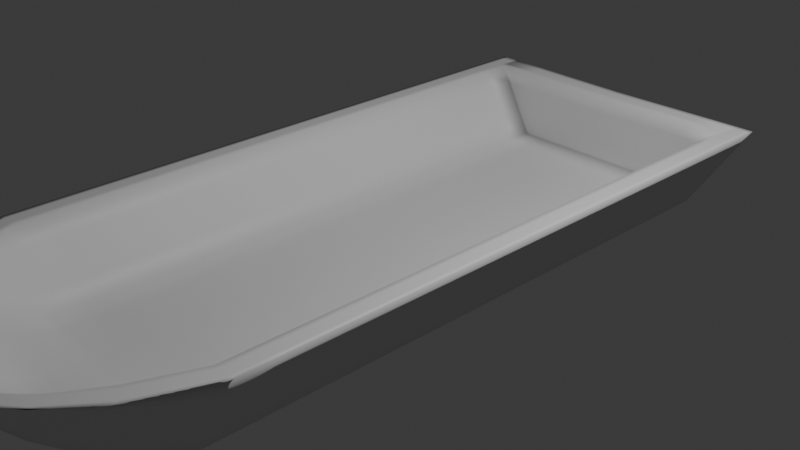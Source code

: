 # Source: TestBoat.blend  (saved by Blender 4.4.32; exported with 4.5.12 LTS)
import bpy
from mathutils import Matrix  # noqa: F401  (used for matrix-valued properties, if any)

bpy.ops.wm.read_factory_settings(use_empty=True)
scene = bpy.context.scene
scene.name = 'Scene'

# ---- collections
col_collection = bpy.data.collections.new('Collection'); scene.collection.children.link(col_collection)

# ---- materials (node trees are filled in below, after node groups)
mat_material = bpy.data.materials.new('Material')
mat_material.alpha_threshold = 0.0
mat_material.roughness = 0.5
mat_material.line_color = (0.0, 0.0, 0.0, 1.0)

# ---- material node trees
mat_material.use_nodes = True; mat_material.node_tree.nodes.clear()
_N = mat_material.node_tree.nodes; _L = mat_material.node_tree.links
n0 = _N.new('ShaderNodeOutputMaterial'); n0.name = 'Material Output'; n0.location = (300, 300)
n1 = _N.new('ShaderNodeBsdfPrincipled'); n1.name = 'Principled BSDF'; n1.location = (10, 300)
n1.inputs[3].default_value = 1.45
_L.new(n1.outputs[0], n0.inputs[0])
n0.is_active_output = True

# ---- world
world_world = bpy.data.worlds.new('World'); scene.world = world_world
world_world.use_nodes = True; world_world.node_tree.nodes.clear()
_N = world_world.node_tree.nodes; _L = world_world.node_tree.links
n0 = _N.new('ShaderNodeOutputWorld'); n0.name = 'World Output'; n0.location = (300, 300)
n1 = _N.new('ShaderNodeBackground'); n1.name = 'Background'; n1.location = (10, 300)
n1.inputs[0].default_value = (0.05088, 0.05088, 0.05088, 1.0)
_L.new(n1.outputs[0], n0.inputs[0])
n0.is_active_output = True
world_world.color = (0.05088, 0.05088, 0.05088)
world_world.sun_shadow_jitter_overblur = 0.0

# ---- cameras
cam_camera = bpy.data.cameras.new('Camera')
cam_camera.clip_end = 100.0
cam_camera.ortho_scale = 7.314

# ---- lights
light_light = bpy.data.lights.new('Light', 'POINT')
light_light.energy = 1000.0
light_light.shadow_soft_size = 0.1

# ---- meshes
me_cube = bpy.data.meshes.new('Cube')
me_cube.from_pydata([(0.0, 3.303, -0.9019), (1.803, 3.303, 0.4955), (1.1, 3.303, -0.5771), (0.0, 3.303, -0.3), (1.564, 3.303, 0.4955), (1.13, 3.303, -0.3), (0.0, -3.295, -0.9019), (1.803, -3.295, 0.4955), (1.1, -3.295, -0.5771), (0.0, -3.295, -0.3), (1.564, -3.295, 0.4955), (1.13, -3.295, -0.3), (0.9209, -4.269, 0.2474), (1.311, -3.927, 0.4955), (0.0, -4.515, 0.03125), (0.8995, -4.479, 0.06924), (1.504, -4.069, 0.4955), (0.0, -4.609, -0.06537), (0.6074, -4.778, 0.4955), (1.023, -4.417, 0.4955), (0.0, -4.954, 0.4955), (0.6708, -4.94, 0.4955), (1.151, -4.528, 0.4955), (0.0, -5.133, 0.4955), (0.0, 3.303, 0.4796), (0.0, 3.567, -0.9019), (1.803, 3.567, 0.4955), (1.1, 3.567, -0.5771), (0.0, 3.567, -0.6825), (1.564, 3.567, 0.4955), (0.9707, 3.567, -0.3811), (0.0, 3.567, 0.4796), (1.1, 0.004192, -0.5771), (1.803, 0.004192, 0.4955), (1.564, 0.004192, 0.4955), (1.13, 0.004192, -0.3), (0.0, 0.004192, -0.9019), (0.0, 0.004192, -0.3), (1.1, -1.645, -0.5771), (1.564, -1.645, 0.4955), (0.0, -1.645, -0.9019), (1.803, -1.645, 0.4955), (1.13, -1.645, -0.3), (0.0, -1.645, -0.3), (1.803, 1.654, 0.4955), (1.13, 1.654, -0.3), (0.0, 1.654, -0.3), (1.1, 1.654, -0.5771), (1.564, 1.654, 0.4955), (0.0, 1.654, -0.9019), (1.0, -3.988, -0.297), (1.437, -3.611, 0.4955), (0.0, -4.122, -0.4947), (1.654, -3.682, 0.4955), (1.026, -3.825, 0.004658), (0.0, -4.028, -0.2222)], [], [(41, 7, 8, 38), (42, 11, 10, 39), (43, 9, 11, 42), (38, 8, 6, 40), (39, 10, 7, 41), (55, 14, 12, 54), (50, 15, 17, 52), (51, 13, 16, 53), (54, 12, 13, 51), (53, 16, 15, 50), (14, 20, 18, 12), (13, 19, 22, 16), (12, 18, 19, 13), (15, 21, 23, 17), (16, 22, 21, 15), (21, 18, 20, 23), (18, 21, 22, 19), (2, 27, 26, 1), (28, 31, 29, 30), (5, 30, 29, 4), (1, 26, 29, 4), (3, 28, 30, 5), (0, 25, 27, 2), (4, 29, 31, 24), (29, 26, 27, 30), (27, 25, 28, 30), (3, 5, 4, 24), (48, 34, 33, 44), (47, 32, 36, 49), (46, 37, 35, 45), (45, 35, 34, 48), (44, 33, 32, 47), (34, 39, 41, 33), (32, 38, 40, 36), (37, 43, 42, 35), (35, 42, 39, 34), (33, 41, 38, 32), (1, 44, 47, 2), (5, 45, 48, 4), (3, 46, 45, 5), (2, 47, 49, 0), (4, 48, 44, 1), (7, 53, 50, 8), (11, 54, 51, 10), (10, 51, 53, 7), (8, 50, 52, 6), (9, 55, 54, 11)])
me_cube.polygons.foreach_set('use_smooth', [True] * 47)
_uv = me_cube.uv_layers.new(name='UVMap')
_uv.uv.foreach_set('vector', [0.0, 0.0, 0.0, 0.0, 0.0, 0.0, 0.0, 0.0, 0.0, 0.0, 0.0, 0.0, 0.0, 0.0, 0.0, 0.0, 0.0, 0.0, 0.0, 0.0, 0.0, 0.0, 0.0, 0.0, 0.0, 0.0, 0.0, 0.0, 0.0, 0.0, 0.0, 0.0, 0.0, 0.0, 0.0, 0.0, 0.0, 0.0, 0.0, 0.0, 0.0, 0.0, 0.0, 0.0, 0.0, 0.0, 0.0, 0.0, 0.0, 0.0, 0.0, 0.0, 0.0, 0.0, 0.0, 0.0, 0.0, 0.0, 0.0, 0.0, 0.0, 0.0, 0.0, 0.0, 0.0, 0.0, 0.0, 0.0, 0.0, 0.0, 0.0, 0.0, 0.0, 0.0, 0.0, 0.0, 0.0, 0.0, 0.0, 0.0, 0.0, 0.0, 0.0, 0.0, 0.0, 0.0, 0.0, 0.0, 0.0, 0.0, 0.0, 0.0, 0.0, 0.0, 0.0, 0.0, 0.0, 0.0, 0.0, 0.0, 0.0, 0.0, 0.0, 0.0, 0.0, 0.0, 0.0, 0.0, 0.0, 0.0, 0.0, 0.0, 0.0, 0.0, 0.0, 0.0, 0.0, 0.0, 0.0, 0.0, 0.0, 0.0, 0.0, 0.0, 0.0, 0.0, 0.0, 0.0, 0.0, 0.0, 0.0, 0.0, 0.0, 0.0, 0.0, 0.0, 0.0, 0.0, 0.0, 0.0, 0.0, 0.0, 0.0, 0.0, 0.0, 0.0, 0.0, 0.0, 0.0, 0.0, 0.0, 0.0, 0.0, 0.0, 0.0, 0.0, 0.0, 0.0, 0.0, 0.0, 0.0, 0.0, 0.0, 0.0, 0.0, 0.0, 0.0, 0.0, 0.0, 0.0, 0.0, 0.0, 0.0, 0.0, 0.0, 0.0, 0.0, 0.0, 0.0, 0.0, 0.0, 0.0, 0.0, 0.0, 0.0, 0.0, 0.0, 0.0, 0.0, 0.0, 0.0, 0.0, 0.0, 0.0, 0.0, 0.0, 0.0, 0.0, 0.0, 0.0, 0.0, 0.0, 0.0, 0.0, 0.0, 0.0, 0.0, 0.0, 0.0, 0.0, 0.0, 0.0, 0.0, 0.0, 0.0, 0.0, 0.0, 0.0, 0.0, 0.0, 0.0, 0.0, 0.0, 0.0, 0.0, 0.0, 0.0, 0.0, 0.0, 0.0, 0.0, 0.0, 0.0, 0.0, 0.0, 0.0, 0.0, 0.0, 0.0, 0.0, 0.0, 0.0, 0.0, 0.0, 0.0, 0.0, 0.0, 0.0, 0.0, 0.0, 0.0, 0.0, 0.0, 0.0, 0.0, 0.0, 0.0, 0.0, 0.0, 0.0, 0.0, 0.0, 0.0, 0.0, 0.0, 0.0, 0.0, 0.0, 0.0, 0.0, 0.0, 0.0, 0.0, 0.0, 0.0, 0.0, 0.0, 0.0, 0.0, 0.0, 0.0, 0.0, 0.0, 0.0, 0.0, 0.0, 0.0, 0.0, 0.0, 0.0, 0.0, 0.0, 0.0, 0.0, 0.0, 0.0, 0.0, 0.0, 0.0, 0.0, 0.0, 0.0, 0.0, 0.0, 0.0, 0.0, 0.0, 0.0, 0.0, 0.0, 0.0, 0.0, 0.0, 0.0, 0.0, 0.0, 0.0, 0.0, 0.0, 0.0, 0.0, 0.0, 0.0, 0.0, 0.0, 0.0, 0.0, 0.0, 0.0, 0.0, 0.0, 0.0, 0.0, 0.0, 0.0, 0.0, 0.0, 0.0, 0.0, 0.0, 0.0, 0.0, 0.0, 0.0, 0.0, 0.0, 0.0, 0.0, 0.0, 0.0, 0.0, 0.0, 0.0, 0.0, 0.0, 0.0, 0.0, 0.0, 0.0, 0.0, 0.0, 0.0, 0.0, 0.0, 0.0, 0.0, 0.0, 0.0, 0.0, 0.0, 0.0, 0.0, 0.0, 0.0, 0.0, 0.0])
me_cube.materials.append(mat_material)
me_cube.use_mirror_vertex_groups = False
me_cube.update()

# ---- objects
ob_cube = bpy.data.objects.new('Cube', me_cube)
ob_light = bpy.data.objects.new('Light', light_light)
ob_camera = bpy.data.objects.new('Camera', cam_camera)

# ---- transforms, parenting, visibility, modifiers, constraints
ob_cube.location = (0.0, 0.0, 0.0)
ob_cube.lock_rotations_4d = False
ob_cube.empty_display_type = 'ARROWS'
ob_cube.lineart.crease_threshold = 0.0
_m = ob_cube.modifiers.new('Mirror', 'MIRROR')
_m.use_clip = True
_m = ob_cube.modifiers.new('Subdivision', 'SUBSURF')
_m.subdivision_type = 'SIMPLE'
ob_light.location = (4.076, 1.005, 5.904)
ob_light.rotation_euler = (0.6503, 0.05522, 1.866)
ob_light.lock_rotations_4d = False
ob_light.empty_display_type = 'ARROWS'
ob_light.color = (0.0, 0.0, 0.0, 0.0)
ob_light.lineart.crease_threshold = 0.0
ob_camera.location = (7.359, -6.926, 4.958)
ob_camera.rotation_euler = (1.109, 0.0, 0.8149)
ob_camera.lock_rotations_4d = False
ob_camera.empty_display_type = 'ARROWS'
ob_camera.color = (0.0, 0.0, 0.0, 0.0)
ob_camera.display_type = 'WIRE'
ob_camera.lineart.crease_threshold = 0.0

# ---- collection membership
col_collection.objects.link(ob_cube)
col_collection.objects.link(ob_light)
col_collection.objects.link(ob_camera)

# ---- scene / render settings (as saved in the file)
scene.camera = ob_camera
scene.frame_start = 1; scene.frame_end = 250; scene.frame_set(1)
scene.render.engine = 'BLENDER_EEVEE_NEXT'
bpy.context.view_layer.update()
